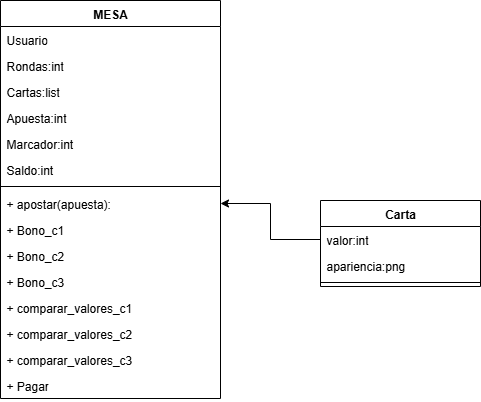

The diagram above was exported from draw.io. Its source (the exported page's mxGraphModel, read from the mxfile embedded in the PNG):
<mxGraphModel dx="1042" dy="527" grid="1" gridSize="10" guides="1" tooltips="1" connect="1" arrows="1" fold="1" page="1" pageScale="1" pageWidth="827" pageHeight="1169" math="0" shadow="0">
  <root>
    <mxCell id="0" />
    <mxCell id="1" parent="0" />
    <mxCell id="zmti4xJdbzzpc7P7aNik-1" value="MESA" style="swimlane;fontStyle=1;align=center;verticalAlign=top;childLayout=stackLayout;horizontal=1;startSize=26;horizontalStack=0;resizeParent=1;resizeParentMax=0;resizeLast=0;collapsible=1;marginBottom=0;whiteSpace=wrap;html=1;" vertex="1" parent="1">
      <mxGeometry x="120" y="80" width="220" height="398" as="geometry" />
    </mxCell>
    <mxCell id="zmti4xJdbzzpc7P7aNik-2" value="Usuario&lt;div&gt;&lt;br&gt;&lt;/div&gt;" style="text;strokeColor=none;fillColor=none;align=left;verticalAlign=top;spacingLeft=4;spacingRight=4;overflow=hidden;rotatable=0;points=[[0,0.5],[1,0.5]];portConstraint=eastwest;whiteSpace=wrap;html=1;" vertex="1" parent="zmti4xJdbzzpc7P7aNik-1">
      <mxGeometry y="26" width="220" height="26" as="geometry" />
    </mxCell>
    <mxCell id="zmti4xJdbzzpc7P7aNik-5" value="Rondas:int" style="text;strokeColor=none;fillColor=none;align=left;verticalAlign=top;spacingLeft=4;spacingRight=4;overflow=hidden;rotatable=0;points=[[0,0.5],[1,0.5]];portConstraint=eastwest;whiteSpace=wrap;html=1;" vertex="1" parent="zmti4xJdbzzpc7P7aNik-1">
      <mxGeometry y="52" width="220" height="26" as="geometry" />
    </mxCell>
    <mxCell id="zmti4xJdbzzpc7P7aNik-7" value="Cartas:list" style="text;strokeColor=none;fillColor=none;align=left;verticalAlign=top;spacingLeft=4;spacingRight=4;overflow=hidden;rotatable=0;points=[[0,0.5],[1,0.5]];portConstraint=eastwest;whiteSpace=wrap;html=1;" vertex="1" parent="zmti4xJdbzzpc7P7aNik-1">
      <mxGeometry y="78" width="220" height="26" as="geometry" />
    </mxCell>
    <mxCell id="zmti4xJdbzzpc7P7aNik-8" value="Apuesta:int" style="text;strokeColor=none;fillColor=none;align=left;verticalAlign=top;spacingLeft=4;spacingRight=4;overflow=hidden;rotatable=0;points=[[0,0.5],[1,0.5]];portConstraint=eastwest;whiteSpace=wrap;html=1;" vertex="1" parent="zmti4xJdbzzpc7P7aNik-1">
      <mxGeometry y="104" width="220" height="26" as="geometry" />
    </mxCell>
    <mxCell id="zmti4xJdbzzpc7P7aNik-6" value="Marcador:int" style="text;strokeColor=none;fillColor=none;align=left;verticalAlign=top;spacingLeft=4;spacingRight=4;overflow=hidden;rotatable=0;points=[[0,0.5],[1,0.5]];portConstraint=eastwest;whiteSpace=wrap;html=1;" vertex="1" parent="zmti4xJdbzzpc7P7aNik-1">
      <mxGeometry y="130" width="220" height="26" as="geometry" />
    </mxCell>
    <mxCell id="zmti4xJdbzzpc7P7aNik-17" value="Saldo:int" style="text;strokeColor=none;fillColor=none;align=left;verticalAlign=top;spacingLeft=4;spacingRight=4;overflow=hidden;rotatable=0;points=[[0,0.5],[1,0.5]];portConstraint=eastwest;whiteSpace=wrap;html=1;" vertex="1" parent="zmti4xJdbzzpc7P7aNik-1">
      <mxGeometry y="156" width="220" height="26" as="geometry" />
    </mxCell>
    <mxCell id="zmti4xJdbzzpc7P7aNik-3" value="" style="line;strokeWidth=1;fillColor=none;align=left;verticalAlign=middle;spacingTop=-1;spacingLeft=3;spacingRight=3;rotatable=0;labelPosition=right;points=[];portConstraint=eastwest;strokeColor=inherit;" vertex="1" parent="zmti4xJdbzzpc7P7aNik-1">
      <mxGeometry y="182" width="220" height="8" as="geometry" />
    </mxCell>
    <mxCell id="zmti4xJdbzzpc7P7aNik-9" value="+ apostar(apuesta):&amp;nbsp;" style="text;strokeColor=none;fillColor=none;align=left;verticalAlign=top;spacingLeft=4;spacingRight=4;overflow=hidden;rotatable=0;points=[[0,0.5],[1,0.5]];portConstraint=eastwest;whiteSpace=wrap;html=1;" vertex="1" parent="zmti4xJdbzzpc7P7aNik-1">
      <mxGeometry y="190" width="220" height="26" as="geometry" />
    </mxCell>
    <mxCell id="zmti4xJdbzzpc7P7aNik-10" value="+ Bono_c1" style="text;strokeColor=none;fillColor=none;align=left;verticalAlign=top;spacingLeft=4;spacingRight=4;overflow=hidden;rotatable=0;points=[[0,0.5],[1,0.5]];portConstraint=eastwest;whiteSpace=wrap;html=1;" vertex="1" parent="zmti4xJdbzzpc7P7aNik-1">
      <mxGeometry y="216" width="220" height="26" as="geometry" />
    </mxCell>
    <mxCell id="zmti4xJdbzzpc7P7aNik-20" value="+ Bono_c2" style="text;strokeColor=none;fillColor=none;align=left;verticalAlign=top;spacingLeft=4;spacingRight=4;overflow=hidden;rotatable=0;points=[[0,0.5],[1,0.5]];portConstraint=eastwest;whiteSpace=wrap;html=1;" vertex="1" parent="zmti4xJdbzzpc7P7aNik-1">
      <mxGeometry y="242" width="220" height="26" as="geometry" />
    </mxCell>
    <mxCell id="zmti4xJdbzzpc7P7aNik-19" value="+ Bono_c3" style="text;strokeColor=none;fillColor=none;align=left;verticalAlign=top;spacingLeft=4;spacingRight=4;overflow=hidden;rotatable=0;points=[[0,0.5],[1,0.5]];portConstraint=eastwest;whiteSpace=wrap;html=1;" vertex="1" parent="zmti4xJdbzzpc7P7aNik-1">
      <mxGeometry y="268" width="220" height="26" as="geometry" />
    </mxCell>
    <mxCell id="zmti4xJdbzzpc7P7aNik-11" value="+ comparar_valores_c1" style="text;strokeColor=none;fillColor=none;align=left;verticalAlign=top;spacingLeft=4;spacingRight=4;overflow=hidden;rotatable=0;points=[[0,0.5],[1,0.5]];portConstraint=eastwest;whiteSpace=wrap;html=1;" vertex="1" parent="zmti4xJdbzzpc7P7aNik-1">
      <mxGeometry y="294" width="220" height="26" as="geometry" />
    </mxCell>
    <mxCell id="zmti4xJdbzzpc7P7aNik-21" value="+ comparar_valores_c2" style="text;strokeColor=none;fillColor=none;align=left;verticalAlign=top;spacingLeft=4;spacingRight=4;overflow=hidden;rotatable=0;points=[[0,0.5],[1,0.5]];portConstraint=eastwest;whiteSpace=wrap;html=1;" vertex="1" parent="zmti4xJdbzzpc7P7aNik-1">
      <mxGeometry y="320" width="220" height="26" as="geometry" />
    </mxCell>
    <mxCell id="zmti4xJdbzzpc7P7aNik-22" value="+ comparar_valores_c3" style="text;strokeColor=none;fillColor=none;align=left;verticalAlign=top;spacingLeft=4;spacingRight=4;overflow=hidden;rotatable=0;points=[[0,0.5],[1,0.5]];portConstraint=eastwest;whiteSpace=wrap;html=1;" vertex="1" parent="zmti4xJdbzzpc7P7aNik-1">
      <mxGeometry y="346" width="220" height="26" as="geometry" />
    </mxCell>
    <mxCell id="zmti4xJdbzzpc7P7aNik-4" value="+ Pagar" style="text;strokeColor=none;fillColor=none;align=left;verticalAlign=top;spacingLeft=4;spacingRight=4;overflow=hidden;rotatable=0;points=[[0,0.5],[1,0.5]];portConstraint=eastwest;whiteSpace=wrap;html=1;" vertex="1" parent="zmti4xJdbzzpc7P7aNik-1">
      <mxGeometry y="372" width="220" height="26" as="geometry" />
    </mxCell>
    <mxCell id="zmti4xJdbzzpc7P7aNik-12" value="Carta" style="swimlane;fontStyle=1;align=center;verticalAlign=top;childLayout=stackLayout;horizontal=1;startSize=26;horizontalStack=0;resizeParent=1;resizeParentMax=0;resizeLast=0;collapsible=1;marginBottom=0;whiteSpace=wrap;html=1;" vertex="1" parent="1">
      <mxGeometry x="440" y="280" width="160" height="86" as="geometry" />
    </mxCell>
    <mxCell id="zmti4xJdbzzpc7P7aNik-13" value="valor:int" style="text;strokeColor=none;fillColor=none;align=left;verticalAlign=top;spacingLeft=4;spacingRight=4;overflow=hidden;rotatable=0;points=[[0,0.5],[1,0.5]];portConstraint=eastwest;whiteSpace=wrap;html=1;" vertex="1" parent="zmti4xJdbzzpc7P7aNik-12">
      <mxGeometry y="26" width="160" height="26" as="geometry" />
    </mxCell>
    <mxCell id="zmti4xJdbzzpc7P7aNik-16" value="apariencia:png" style="text;strokeColor=none;fillColor=none;align=left;verticalAlign=top;spacingLeft=4;spacingRight=4;overflow=hidden;rotatable=0;points=[[0,0.5],[1,0.5]];portConstraint=eastwest;whiteSpace=wrap;html=1;" vertex="1" parent="zmti4xJdbzzpc7P7aNik-12">
      <mxGeometry y="52" width="160" height="26" as="geometry" />
    </mxCell>
    <mxCell id="zmti4xJdbzzpc7P7aNik-14" value="" style="line;strokeWidth=1;fillColor=none;align=left;verticalAlign=middle;spacingTop=-1;spacingLeft=3;spacingRight=3;rotatable=0;labelPosition=right;points=[];portConstraint=eastwest;strokeColor=inherit;" vertex="1" parent="zmti4xJdbzzpc7P7aNik-12">
      <mxGeometry y="78" width="160" height="8" as="geometry" />
    </mxCell>
    <mxCell id="zmti4xJdbzzpc7P7aNik-23" style="edgeStyle=orthogonalEdgeStyle;rounded=0;orthogonalLoop=1;jettySize=auto;html=1;entryX=1;entryY=0.5;entryDx=0;entryDy=0;" edge="1" parent="1" source="zmti4xJdbzzpc7P7aNik-13" target="zmti4xJdbzzpc7P7aNik-9">
      <mxGeometry relative="1" as="geometry" />
    </mxCell>
  </root>
</mxGraphModel>